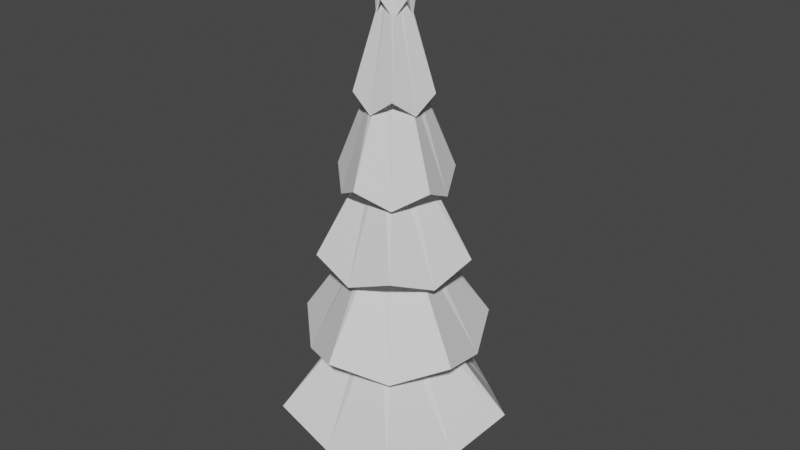 # Source: Tree_1.blend  (saved by Blender 2.91.10; exported with 4.5.12 LTS)
import bpy
from mathutils import Matrix  # noqa: F401  (used for matrix-valued properties, if any)

bpy.ops.wm.read_factory_settings(use_empty=True)
scene = bpy.context.scene
scene.name = 'Scene'

# ---- collections
col_collection = bpy.data.collections.new('Collection'); scene.collection.children.link(col_collection)

# ---- world
world_world = bpy.data.worlds.new('World'); scene.world = world_world
world_world.use_nodes = True; world_world.node_tree.nodes.clear()
_N = world_world.node_tree.nodes; _L = world_world.node_tree.links
n0 = _N.new('ShaderNodeOutputWorld'); n0.name = 'World Output'; n0.location = (300, 300)
n1 = _N.new('ShaderNodeBackground'); n1.name = 'Background'; n1.location = (10, 300)
n1.inputs[0].default_value = (0.05088, 0.05088, 0.05088, 1.0)
_L.new(n1.outputs[0], n0.inputs[0])
n0.is_active_output = True
world_world.color = (0.05088, 0.05088, 0.05088)
world_world.use_sun_shadow = False
world_world.sun_shadow_jitter_overblur = 0.0

# ---- meshes
me_cylinder_006 = bpy.data.meshes.new('Cylinder.006')
me_cylinder_006.from_pydata([(-3.087e-09, 1.132, -0.6154), (5.478e-08, 5.96e-08, 3.98), (0.5878, 0.809, -0.7762), (5.96e-08, 5.96e-08, 3.98), (1.076, 0.3497, -0.6154), (5.96e-08, 2.98e-08, 3.98), (0.9511, -0.309, -0.7762), (5.96e-08, 2.98e-08, 3.98), (0.6651, -0.9154, -0.6154), (5.96e-08, 5.96e-08, 3.98), (-8.742e-08, -1.0, -0.7762), (5.478e-08, 0.0, 3.98), (-0.6651, -0.9154, -0.6154), (5.96e-08, 5.96e-08, 3.98), (-0.9511, -0.309, -0.7762), (5.96e-08, 2.98e-08, 3.98), (-1.076, 0.3497, -0.6154), (5.96e-08, 2.98e-08, 3.98), (-0.5878, 0.809, -0.7762), (5.96e-08, 5.96e-08, 3.98), (2.739e-08, 0.5, 1.602), (0.3325, 0.4577, 1.763), (0.4755, 0.1545, 1.602), (0.5381, -0.1748, 1.763), (0.2939, -0.4045, 1.602), (-2.156e-08, -0.5658, 1.763), (-0.2939, -0.4045, 1.602), (-0.5381, -0.1748, 1.763), (-0.4755, 0.1545, 1.602), (-0.3325, 0.4577, 1.763), (4.592e-08, 0.1617, 3.211), (0.1075, 0.148, 3.372), (0.1538, 0.04996, 3.211), (0.174, -0.05653, 3.372), (0.09502, -0.1308, 3.211), (3.288e-08, -0.1829, 3.372), (-0.09502, -0.1308, 3.211), (-0.174, -0.05653, 3.372), (-0.1538, 0.04996, 3.211), (-0.1075, 0.148, 3.372), (0.1955, 0.2691, 2.398), (0.3579, 0.1163, 2.559), (0.3163, -0.1028, 2.398), (0.2212, -0.3044, 2.559), (7.484e-09, -0.3326, 2.398), (-0.2212, -0.3044, 2.559), (-0.3163, -0.1028, 2.398), (-0.3579, 0.1163, 2.559), (-0.1955, 0.2691, 2.398), (3.828e-08, 0.3763, 2.559), (0.3867, 0.5323, 0.8505), (0.708, 0.2301, 1.011), (0.6257, -0.2033, 0.8505), (0.4376, -0.6023, 1.011), (-3.878e-08, -0.6579, 0.8505), (-0.4376, -0.6023, 1.011), (-0.6257, -0.2033, 0.8505), (-0.708, 0.2301, 1.011), (-0.3867, 0.5323, 0.8505), (1.811e-08, 0.7445, 1.011), (0.5546, 0.7634, 0.1744), (0.7931, 0.2577, 0.0136), (0.8974, -0.2916, 0.1744), (0.4902, -0.6747, 0.0136), (-7.529e-08, -0.9436, 0.1744), (-0.4902, -0.6747, 0.0136), (-0.8974, -0.2916, 0.1744), (-0.7931, 0.2577, 0.0136), (-0.5546, 0.7634, 0.1744), (9.096e-09, 0.8339, 0.0136), (0.1422, 0.1958, 0.4488), (0.2302, 0.07478, 0.4488), (0.2302, -0.07478, 0.4488), (0.1422, -0.1958, 0.4488), (4.347e-09, -0.242, 0.4488), (-0.1422, -0.1958, 0.4488), (-0.2302, -0.07478, 0.4488), (-0.2302, 0.07478, 0.4488), (-0.1422, 0.1958, 0.4488), (2.55e-08, 0.242, 0.4488), (2.786e-09, 0.1949, 1.284), (0.1146, 0.1577, 1.284), (0.1854, 0.06024, 1.284), (0.1854, -0.06024, 1.284), (0.1146, -0.1577, 1.284), (-1.426e-08, -0.1949, 1.284), (-0.1146, -0.1577, 1.284), (-0.1854, -0.06024, 1.284), (-0.1854, 0.06024, 1.284), (-0.1146, 0.1577, 1.284), (3.249e-08, 0.1742, 2.037), (0.1024, 0.141, 2.037), (0.1657, 0.05384, 2.037), (0.1657, -0.05384, 2.037), (0.1024, -0.141, 2.037), (1.725e-08, -0.1742, 2.037), (-0.1024, -0.141, 2.037), (-0.1657, -0.05384, 2.037), (-0.1657, 0.05384, 2.037), (-0.1024, 0.141, 2.037), (0.08234, 0.1133, 2.833), (0.1332, 0.04329, 2.833), (0.1332, -0.04329, 2.833), (0.08234, -0.1133, 2.833), (2.452e-08, -0.1401, 2.833), (-0.08234, -0.1133, 2.833), (-0.1332, -0.04329, 2.833), (-0.1332, 0.04329, 2.833), (-0.08234, 0.1133, 2.833), (3.676e-08, 0.1401, 2.833), (5.447e-08, 0.04442, 3.646), (0.02611, 0.03594, 3.646), (0.04225, 0.01373, 3.646), (0.04225, -0.01373, 3.646), (0.02611, -0.03594, 3.646), (5.059e-08, -0.04442, 3.646), (-0.02611, -0.03594, 3.646), (-0.04225, -0.01373, 3.646), (-0.04225, 0.01373, 3.646), (-0.02611, 0.03594, 3.646)], [], [(30, 1, 3, 31), (31, 3, 5, 32), (32, 5, 7, 33), (33, 7, 9, 34), (34, 9, 11, 35), (35, 11, 13, 36), (36, 13, 15, 37), (37, 15, 17, 38), (3, 1, 19, 17, 15, 13, 11, 9, 7, 5), (38, 17, 19, 39), (39, 19, 1, 30), (0, 2, 4, 6, 8, 10, 12, 14, 16, 18), (99, 29, 20, 90), (98, 28, 29, 99), (97, 27, 28, 98), (96, 26, 27, 97), (95, 25, 26, 96), (94, 24, 25, 95), (93, 23, 24, 94), (92, 22, 23, 93), (91, 21, 22, 92), (90, 20, 21, 91), (119, 39, 30, 110), (118, 38, 39, 119), (117, 37, 38, 118), (116, 36, 37, 117), (115, 35, 36, 116), (114, 34, 35, 115), (113, 33, 34, 114), (112, 32, 33, 113), (111, 31, 32, 112), (110, 30, 31, 111), (109, 49, 40, 100), (100, 40, 41, 101), (101, 41, 42, 102), (102, 42, 43, 103), (103, 43, 44, 104), (104, 44, 45, 105), (105, 45, 46, 106), (106, 46, 47, 107), (107, 47, 48, 108), (108, 48, 49, 109), (80, 59, 50, 81), (81, 50, 51, 82), (82, 51, 52, 83), (83, 52, 53, 84), (84, 53, 54, 85), (85, 54, 55, 86), (86, 55, 56, 87), (87, 56, 57, 88), (88, 57, 58, 89), (89, 58, 59, 80), (78, 68, 69, 79), (77, 67, 68, 78), (76, 66, 67, 77), (75, 65, 66, 76), (74, 64, 65, 75), (73, 63, 64, 74), (72, 62, 63, 73), (71, 61, 62, 72), (70, 60, 61, 71), (79, 69, 60, 70), (0, 79, 70, 2), (2, 70, 71, 4), (4, 71, 72, 6), (6, 72, 73, 8), (8, 73, 74, 10), (10, 74, 75, 12), (12, 75, 76, 14), (14, 76, 77, 16), (16, 77, 78, 18), (18, 78, 79, 0), (68, 89, 80, 69), (67, 88, 89, 68), (66, 87, 88, 67), (65, 86, 87, 66), (64, 85, 86, 65), (63, 84, 85, 64), (62, 83, 84, 63), (61, 82, 83, 62), (60, 81, 82, 61), (69, 80, 81, 60), (59, 90, 91, 50), (50, 91, 92, 51), (51, 92, 93, 52), (52, 93, 94, 53), (53, 94, 95, 54), (54, 95, 96, 55), (55, 96, 97, 56), (56, 97, 98, 57), (57, 98, 99, 58), (58, 99, 90, 59), (29, 108, 109, 20), (28, 107, 108, 29), (27, 106, 107, 28), (26, 105, 106, 27), (25, 104, 105, 26), (24, 103, 104, 25), (23, 102, 103, 24), (22, 101, 102, 23), (21, 100, 101, 22), (20, 109, 100, 21), (49, 110, 111, 40), (40, 111, 112, 41), (41, 112, 113, 42), (42, 113, 114, 43), (43, 114, 115, 44), (44, 115, 116, 45), (45, 116, 117, 46), (46, 117, 118, 47), (47, 118, 119, 48), (48, 119, 110, 49)])
_uv = me_cylinder_006.uv_layers.new(name='UVMap')
_uv.uv.foreach_set('vector', [1.0, 0.9192, 1.0, 1.0, 0.9, 1.0, 0.9, 0.9192, 0.9, 0.9192, 0.9, 1.0, 0.8, 1.0, 0.8, 0.9192, 0.8, 0.9192, 0.8, 1.0, 0.7, 1.0, 0.7, 0.9192, 0.7, 0.9192, 0.7, 1.0, 0.6, 1.0, 0.6, 0.9192, 0.6, 0.9192, 0.6, 1.0, 0.5, 1.0, 0.5, 0.9192, 0.5, 0.9192, 0.5, 1.0, 0.4, 1.0, 0.4, 0.9192, 0.4, 0.9192, 0.4, 1.0, 0.3, 1.0, 0.3, 0.9192, 0.3, 0.9192, 0.3, 1.0, 0.2, 1.0, 0.2, 0.9192, 0.3911, 0.4442, 0.25, 0.49, 0.1089, 0.4442, 0.02175, 0.3242, 0.02175, 0.1758, 0.1089, 0.05584, 0.25, 0.01, 0.3911, 0.05584, 0.4783, 0.1758, 0.4783, 0.3242, 0.2, 0.9192, 0.2, 1.0, 0.1, 1.0, 0.1, 0.9192, 0.1, 0.9192, 0.1, 1.0, -7.451e-08, 1.0, -7.451e-08, 0.9192, 0.75, 0.49, 0.8911, 0.4442, 0.9783, 0.3242, 0.9783, 0.1758, 0.8911, 0.05584, 0.75, 0.01, 0.6089, 0.05584, 0.5217, 0.1758, 0.5217, 0.3242, 0.6089, 0.4442, 0.1, 0.75, 0.1, 0.75, -7.451e-08, 0.75, -7.451e-08, 0.75, 0.2, 0.75, 0.2, 0.75, 0.1, 0.75, 0.1, 0.75, 0.3, 0.75, 0.3, 0.75, 0.2, 0.75, 0.2, 0.75, 0.4, 0.75, 0.4, 0.75, 0.3, 0.75, 0.3, 0.75, 0.5, 0.75, 0.5, 0.75, 0.4, 0.75, 0.4, 0.75, 0.6, 0.75, 0.6, 0.75, 0.5, 0.75, 0.5, 0.75, 0.7, 0.75, 0.7, 0.75, 0.6, 0.75, 0.6, 0.75, 0.8, 0.75, 0.8, 0.75, 0.7, 0.75, 0.7, 0.75, 0.9, 0.75, 0.9, 0.75, 0.8, 0.75, 0.8, 0.75, 1.0, 0.75, 1.0, 0.75, 0.9, 0.75, 0.9, 0.75, 0.1, 0.9192, 0.1, 0.9192, -7.451e-08, 0.9192, -7.451e-08, 0.9192, 0.2, 0.9192, 0.2, 0.9192, 0.1, 0.9192, 0.1, 0.9192, 0.3, 0.9192, 0.3, 0.9192, 0.2, 0.9192, 0.2, 0.9192, 0.4, 0.9192, 0.4, 0.9192, 0.3, 0.9192, 0.3, 0.9192, 0.5, 0.9192, 0.5, 0.9192, 0.4, 0.9192, 0.4, 0.9192, 0.6, 0.9192, 0.6, 0.9192, 0.5, 0.9192, 0.5, 0.9192, 0.7, 0.9192, 0.7, 0.9192, 0.6, 0.9192, 0.6, 0.9192, 0.8, 0.9192, 0.8, 0.9192, 0.7, 0.9192, 0.7, 0.9192, 0.9, 0.9192, 0.9, 0.9192, 0.8, 0.9192, 0.8, 0.9192, 1.0, 0.9192, 1.0, 0.9192, 0.9, 0.9192, 0.9, 0.9192, 1.0, 0.8337, 1.0, 0.8337, 0.9, 0.8337, 0.9, 0.8337, 0.9, 0.8337, 0.9, 0.8337, 0.8, 0.8337, 0.8, 0.8337, 0.8, 0.8337, 0.8, 0.8337, 0.7, 0.8337, 0.7, 0.8337, 0.7, 0.8337, 0.7, 0.8337, 0.6, 0.8337, 0.6, 0.8337, 0.6, 0.8337, 0.6, 0.8337, 0.5, 0.8337, 0.5, 0.8337, 0.5, 0.8337, 0.5, 0.8337, 0.4, 0.8337, 0.4, 0.8337, 0.4, 0.8337, 0.4, 0.8337, 0.3, 0.8337, 0.3, 0.8337, 0.3, 0.8337, 0.3, 0.8337, 0.2, 0.8337, 0.2, 0.8337, 0.2, 0.8337, 0.2, 0.8337, 0.1, 0.8337, 0.1, 0.8337, 0.1, 0.8337, 0.1, 0.8337, -7.451e-08, 0.8337, -7.451e-08, 0.8337, 1.0, 0.6708, 1.0, 0.671, 0.9, 0.671, 0.9, 0.6708, 0.9, 0.6708, 0.9, 0.671, 0.8, 0.671, 0.8, 0.6708, 0.8, 0.6708, 0.8, 0.671, 0.7, 0.671, 0.7, 0.6708, 0.7, 0.6708, 0.7, 0.671, 0.6, 0.671, 0.6, 0.6708, 0.6, 0.6708, 0.6, 0.671, 0.5, 0.671, 0.5, 0.6708, 0.5, 0.6708, 0.5, 0.671, 0.4, 0.671, 0.4, 0.6708, 0.4, 0.6708, 0.4, 0.671, 0.3, 0.671, 0.3, 0.6708, 0.3, 0.6708, 0.3, 0.671, 0.2, 0.671, 0.2, 0.6708, 0.2, 0.6708, 0.2, 0.671, 0.1, 0.671, 0.1, 0.6708, 0.1, 0.6708, 0.1, 0.671, -7.451e-08, 0.671, -7.451e-08, 0.6708, 0.1, 0.583, 0.1, 0.583, -7.451e-08, 0.583, -7.451e-08, 0.583, 0.2, 0.583, 0.2, 0.583, 0.1, 0.583, 0.1, 0.583, 0.3, 0.583, 0.3, 0.583, 0.2, 0.583, 0.2, 0.583, 0.4, 0.583, 0.4, 0.583, 0.3, 0.583, 0.3, 0.583, 0.5, 0.583, 0.5, 0.583, 0.4, 0.583, 0.4, 0.583, 0.6, 0.583, 0.6, 0.583, 0.5, 0.583, 0.5, 0.583, 0.7, 0.583, 0.7, 0.583, 0.6, 0.583, 0.6, 0.583, 0.8, 0.583, 0.8, 0.583, 0.7, 0.583, 0.7, 0.583, 0.9, 0.583, 0.9, 0.583, 0.8, 0.583, 0.8, 0.583, 1.0, 0.583, 1.0, 0.583, 0.9, 0.583, 0.9, 0.583, 1.0, 0.5, 1.0, 0.583, 0.9, 0.583, 0.9, 0.5, 0.9, 0.5, 0.9, 0.583, 0.8, 0.583, 0.8, 0.5, 0.8, 0.5, 0.8, 0.583, 0.7, 0.583, 0.7, 0.5, 0.7, 0.5, 0.7, 0.583, 0.6, 0.583, 0.6, 0.5, 0.6, 0.5, 0.6, 0.583, 0.5, 0.583, 0.5, 0.5, 0.5, 0.5, 0.5, 0.583, 0.4, 0.583, 0.4, 0.5, 0.4, 0.5, 0.4, 0.583, 0.3, 0.583, 0.3, 0.5, 0.3, 0.5, 0.3, 0.583, 0.2, 0.583, 0.2, 0.5, 0.2, 0.5, 0.2, 0.583, 0.1, 0.583, 0.1, 0.5, 0.1, 0.5, 0.1, 0.583, -7.451e-08, 0.583, -7.451e-08, 0.5, 0.1, 0.583, 0.1, 0.6708, -7.451e-08, 0.6708, -7.451e-08, 0.583, 0.2, 0.583, 0.2, 0.6708, 0.1, 0.6708, 0.1, 0.583, 0.3, 0.583, 0.3, 0.6708, 0.2, 0.6708, 0.2, 0.583, 0.4, 0.583, 0.4, 0.6708, 0.3, 0.6708, 0.3, 0.583, 0.5, 0.583, 0.5, 0.6708, 0.4, 0.6708, 0.4, 0.583, 0.6, 0.583, 0.6, 0.6708, 0.5, 0.6708, 0.5, 0.583, 0.7, 0.583, 0.7, 0.6708, 0.6, 0.6708, 0.6, 0.583, 0.8, 0.583, 0.8, 0.6708, 0.7, 0.6708, 0.7, 0.583, 0.9, 0.583, 0.9, 0.6708, 0.8, 0.6708, 0.8, 0.583, 1.0, 0.583, 1.0, 0.6708, 0.9, 0.6708, 0.9, 0.583, 1.0, 0.671, 1.0, 0.75, 0.9, 0.75, 0.9, 0.671, 0.9, 0.671, 0.9, 0.75, 0.8, 0.75, 0.8, 0.671, 0.8, 0.671, 0.8, 0.75, 0.7, 0.75, 0.7, 0.671, 0.7, 0.671, 0.7, 0.75, 0.6, 0.75, 0.6, 0.671, 0.6, 0.671, 0.6, 0.75, 0.5, 0.75, 0.5, 0.671, 0.5, 0.671, 0.5, 0.75, 0.4, 0.75, 0.4, 0.671, 0.4, 0.671, 0.4, 0.75, 0.3, 0.75, 0.3, 0.671, 0.3, 0.671, 0.3, 0.75, 0.2, 0.75, 0.2, 0.671, 0.2, 0.671, 0.2, 0.75, 0.1, 0.75, 0.1, 0.671, 0.1, 0.671, 0.1, 0.75, -7.451e-08, 0.75, -7.451e-08, 0.671, 0.1, 0.75, 0.1, 0.8337, -7.451e-08, 0.8337, -7.451e-08, 0.75, 0.2, 0.75, 0.2, 0.8337, 0.1, 0.8337, 0.1, 0.75, 0.3, 0.75, 0.3, 0.8337, 0.2, 0.8337, 0.2, 0.75, 0.4, 0.75, 0.4, 0.8337, 0.3, 0.8337, 0.3, 0.75, 0.5, 0.75, 0.5, 0.8337, 0.4, 0.8337, 0.4, 0.75, 0.6, 0.75, 0.6, 0.8337, 0.5, 0.8337, 0.5, 0.75, 0.7, 0.75, 0.7, 0.8337, 0.6, 0.8337, 0.6, 0.75, 0.8, 0.75, 0.8, 0.8337, 0.7, 0.8337, 0.7, 0.75, 0.9, 0.75, 0.9, 0.8337, 0.8, 0.8337, 0.8, 0.75, 1.0, 0.75, 1.0, 0.8337, 0.9, 0.8337, 0.9, 0.75, 1.0, 0.8337, 1.0, 0.9192, 0.9, 0.9192, 0.9, 0.8337, 0.9, 0.8337, 0.9, 0.9192, 0.8, 0.9192, 0.8, 0.8337, 0.8, 0.8337, 0.8, 0.9192, 0.7, 0.9192, 0.7, 0.8337, 0.7, 0.8337, 0.7, 0.9192, 0.6, 0.9192, 0.6, 0.8337, 0.6, 0.8337, 0.6, 0.9192, 0.5, 0.9192, 0.5, 0.8337, 0.5, 0.8337, 0.5, 0.9192, 0.4, 0.9192, 0.4, 0.8337, 0.4, 0.8337, 0.4, 0.9192, 0.3, 0.9192, 0.3, 0.8337, 0.3, 0.8337, 0.3, 0.9192, 0.2, 0.9192, 0.2, 0.8337, 0.2, 0.8337, 0.2, 0.9192, 0.1, 0.9192, 0.1, 0.8337, 0.1, 0.8337, 0.1, 0.9192, -7.451e-08, 0.9192, -7.451e-08, 0.8337])
me_cylinder_006.use_remesh_fix_poles = True
me_cylinder_006.use_remesh_preserve_attributes = False
me_cylinder_006.use_mirror_vertex_groups = False
me_cylinder_006.update()
me_cylinder_007 = bpy.data.meshes.new('Cylinder.007')
me_cylinder_007.from_pydata([(0.0, 1.0, -1.0), (2.207e-08, 0.2593, 2.029), (0.5878, 0.809, -1.0), (0.1524, 0.2098, 2.029), (0.9511, 0.309, -1.0), (0.2466, 0.08013, 2.029), (0.9511, -0.309, -1.0), (0.2466, -0.08013, 2.029), (0.5878, -0.809, -1.0), (0.1524, -0.2098, 2.029), (-8.742e-08, -1.0, -1.0), (-5.944e-10, -0.2593, 2.029), (-0.5878, -0.809, -1.0), (-0.1524, -0.2098, 2.029), (-0.9511, -0.309, -1.0), (-0.2466, -0.08013, 2.029), (-0.9511, 0.309, -1.0), (-0.2466, 0.08013, 2.029), (-0.5878, 0.809, -1.0), (-0.1524, 0.2098, 2.029), (1.318e-08, 0.5287, -0.04708), (0.3108, 0.4278, -0.04708), (0.5029, 0.1634, -0.04708), (0.5029, -0.1634, -0.04708), (0.3108, -0.4278, -0.04708), (-3.304e-08, -0.5287, -0.04708), (-0.3108, -0.4278, -0.04708), (-0.5029, -0.1634, -0.04708), (-0.5029, 0.1634, -0.04708), (-0.3108, 0.4278, -0.04708)], [], [(20, 1, 3, 21), (21, 3, 5, 22), (22, 5, 7, 23), (23, 7, 9, 24), (24, 9, 11, 25), (25, 11, 13, 26), (26, 13, 15, 27), (27, 15, 17, 28), (3, 1, 19, 17, 15, 13, 11, 9, 7, 5), (28, 17, 19, 29), (29, 19, 1, 20), (0, 2, 4, 6, 8, 10, 12, 14, 16, 18), (18, 29, 20, 0), (16, 28, 29, 18), (14, 27, 28, 16), (12, 26, 27, 14), (10, 25, 26, 12), (8, 24, 25, 10), (6, 23, 24, 8), (4, 22, 23, 6), (2, 21, 22, 4), (0, 20, 21, 2)])
_uv = me_cylinder_007.uv_layers.new(name='UVMap')
_uv.uv.foreach_set('vector', [1.0, 0.6196, 1.0, 1.0, 0.9, 1.0, 0.9, 0.6196, 0.9, 0.6196, 0.9, 1.0, 0.8, 1.0, 0.8, 0.6196, 0.8, 0.6196, 0.8, 1.0, 0.7, 1.0, 0.7, 0.6196, 0.7, 0.6196, 0.7, 1.0, 0.6, 1.0, 0.6, 0.6196, 0.6, 0.6196, 0.6, 1.0, 0.5, 1.0, 0.5, 0.6196, 0.5, 0.6196, 0.5, 1.0, 0.4, 1.0, 0.4, 0.6196, 0.4, 0.6196, 0.4, 1.0, 0.3, 1.0, 0.3, 0.6196, 0.3, 0.6196, 0.3, 1.0, 0.2, 1.0, 0.2, 0.6196, 0.3911, 0.4442, 0.25, 0.49, 0.1089, 0.4442, 0.02175, 0.3242, 0.02175, 0.1758, 0.1089, 0.05584, 0.25, 0.01, 0.3911, 0.05584, 0.4783, 0.1758, 0.4783, 0.3242, 0.2, 0.6196, 0.2, 1.0, 0.1, 1.0, 0.1, 0.6196, 0.1, 0.6196, 0.1, 1.0, -7.451e-08, 1.0, -7.451e-08, 0.6196, 0.75, 0.49, 0.8911, 0.4442, 0.9783, 0.3242, 0.9783, 0.1758, 0.8911, 0.05584, 0.75, 0.01, 0.6089, 0.05584, 0.5217, 0.1758, 0.5217, 0.3242, 0.6089, 0.4442, 0.1, 0.5, 0.1, 0.6196, -7.451e-08, 0.6196, -7.451e-08, 0.5, 0.2, 0.5, 0.2, 0.6196, 0.1, 0.6196, 0.1, 0.5, 0.3, 0.5, 0.3, 0.6196, 0.2, 0.6196, 0.2, 0.5, 0.4, 0.5, 0.4, 0.6196, 0.3, 0.6196, 0.3, 0.5, 0.5, 0.5, 0.5, 0.6196, 0.4, 0.6196, 0.4, 0.5, 0.6, 0.5, 0.6, 0.6196, 0.5, 0.6196, 0.5, 0.5, 0.7, 0.5, 0.7, 0.6196, 0.6, 0.6196, 0.6, 0.5, 0.8, 0.5, 0.8, 0.6196, 0.7, 0.6196, 0.7, 0.5, 0.9, 0.5, 0.9, 0.6196, 0.8, 0.6196, 0.8, 0.5, 1.0, 0.5, 1.0, 0.6196, 0.9, 0.6196, 0.9, 0.5])
me_cylinder_007.use_remesh_fix_poles = True
me_cylinder_007.use_remesh_preserve_attributes = False
me_cylinder_007.use_mirror_vertex_groups = False
me_cylinder_007.update()

# ---- objects
ob_cylinder_001 = bpy.data.objects.new('Cylinder.001', me_cylinder_006)
ob_cylinder_002 = bpy.data.objects.new('Cylinder.002', me_cylinder_007)

# ---- transforms, parenting, visibility, modifiers, constraints
ob_cylinder_001.location = (0.0, 0.0, 4.844)
ob_cylinder_001.scale = (3.047, 3.047, 3.047)
ob_cylinder_001.lineart.crease_threshold = 0.0
ob_cylinder_002.location = (0.0, 0.0, 1.011)
ob_cylinder_002.lineart.crease_threshold = 0.0

# ---- collection membership
col_collection.objects.link(ob_cylinder_001)
col_collection.objects.link(ob_cylinder_002)

# ---- scene / render settings (as saved in the file)
scene.frame_start = 1; scene.frame_end = 250; scene.frame_set(1)
scene.render.engine = 'BLENDER_EEVEE_NEXT'
scene.cycles.use_denoising = False
scene.cycles.samples = 128
scene.cycles.sampling_pattern = 'TABULATED_SOBOL'
scene.cycles.use_adaptive_sampling = False
scene.cycles.use_light_tree = False
scene.view_settings.view_transform = 'Filmic'
bpy.context.view_layer.update()

# ---- added for rendering (the .blend has no active camera and no usable light): camera, sun
cam_auto = bpy.data.cameras.new('AutoCamera')
cam_auto.lens = 50.0
cam_auto.sensor_width = 36.0
cam_auto.clip_end = 1000.0
ob_auto_camera = bpy.data.objects.new('AutoCamera', cam_auto)
scene.collection.objects.link(ob_auto_camera)
ob_auto_camera.location = (17.8628, -21.2351, 22.7803)
ob_auto_camera.rotation_euler = (1.09748, -7.21219e-08, 0.694738)
scene.camera = ob_auto_camera
light_auto_sun = bpy.data.lights.new('AutoSun', 'SUN')
light_auto_sun.energy = 3.0
light_auto_sun.angle = 0.0523599
ob_auto_sun = bpy.data.objects.new('AutoSun', light_auto_sun)
scene.collection.objects.link(ob_auto_sun)
ob_auto_sun.rotation_euler = (0.872665, 0.174533, 0.523599)
bpy.context.view_layer.update()
